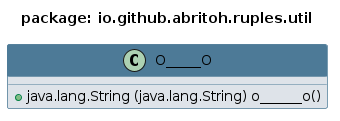

The diagram above was rendered by PlantUML. Its source (embedded in the PNG):
@startuml 
skinparam class { 
 BackgroundColor #DEE3E9 
 ArrowColor #4D7A97 
 BorderColor #4D7A97 
}
top to bottom direction 
title package: io.github.abritoh.ruples.util
skinparam titleBackgroundColor White
skinparam classHeaderBackgroundColor #4D7A97
skinparam stereotypeBBackgroundColor #F8981D


class O_____O {
 + java.lang.String (java.lang.String) o______o()
}
@enduml